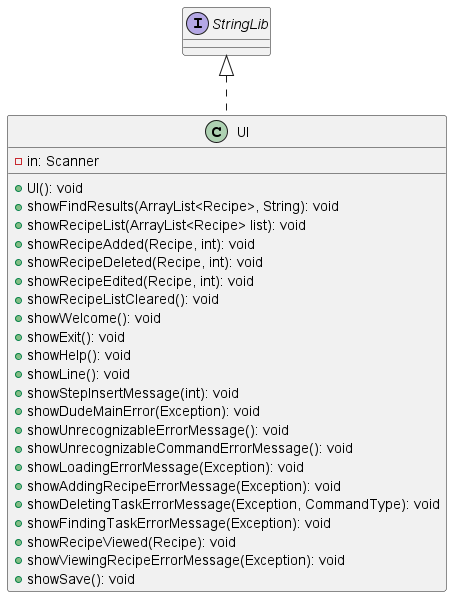

The diagram above was rendered by PlantUML. Its source (embedded in the PNG):
@startuml UI
class UI implements StringLib {
    -in: Scanner
    +UI(): void
    +showFindResults(ArrayList<Recipe>, String): void
    +showRecipeList(ArrayList<Recipe> list): void
    +showRecipeAdded(Recipe, int): void
    +showRecipeDeleted(Recipe, int): void
    +showRecipeEdited(Recipe, int): void
    +showRecipeListCleared(): void
    +showWelcome(): void
    +showExit(): void
    +showHelp(): void
    +showLine(): void
    +showStepInsertMessage(int): void
    +showDudeMainError(Exception): void
    +showUnrecognizableErrorMessage(): void
    +showUnrecognizableCommandErrorMessage(): void
    +showLoadingErrorMessage(Exception): void
    +showAddingRecipeErrorMessage(Exception): void
    +showDeletingTaskErrorMessage(Exception, CommandType): void
    +showFindingTaskErrorMessage(Exception): void
    +showRecipeViewed(Recipe): void
    +showViewingRecipeErrorMessage(Exception): void
    +showSave(): void
}
@enduml